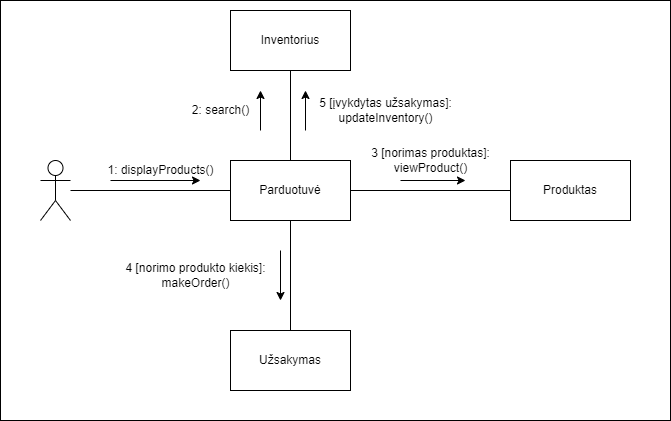

The diagram above was exported from draw.io. Its source (the exported page's mxGraphModel, read from the mxfile embedded in the PNG):
<mxGraphModel dx="1422" dy="882" grid="1" gridSize="10" guides="1" tooltips="1" connect="1" arrows="1" fold="1" page="1" pageScale="1" pageWidth="850" pageHeight="1100" math="0" shadow="0">
  <root>
    <mxCell id="0" />
    <mxCell id="1" parent="0" />
    <mxCell id="WiX7nO57kucwCIQC9ESx-1" value="" style="rounded=0;whiteSpace=wrap;html=1;" vertex="1" parent="1">
      <mxGeometry x="40" y="20" width="670" height="420" as="geometry" />
    </mxCell>
    <mxCell id="3fJT6IURa7K8XbGcl4gc-7" style="edgeStyle=orthogonalEdgeStyle;rounded=0;orthogonalLoop=1;jettySize=auto;html=1;entryX=0;entryY=0.5;entryDx=0;entryDy=0;endArrow=none;endFill=0;" parent="1" source="3fJT6IURa7K8XbGcl4gc-1" target="3fJT6IURa7K8XbGcl4gc-2" edge="1">
      <mxGeometry relative="1" as="geometry" />
    </mxCell>
    <mxCell id="3fJT6IURa7K8XbGcl4gc-1" value="" style="shape=umlActor;verticalLabelPosition=bottom;verticalAlign=top;html=1;outlineConnect=0;" parent="1" vertex="1">
      <mxGeometry x="80" y="180" width="30" height="60" as="geometry" />
    </mxCell>
    <mxCell id="3fJT6IURa7K8XbGcl4gc-8" style="edgeStyle=orthogonalEdgeStyle;rounded=0;orthogonalLoop=1;jettySize=auto;html=1;entryX=0.5;entryY=1;entryDx=0;entryDy=0;endArrow=none;endFill=0;" parent="1" source="3fJT6IURa7K8XbGcl4gc-2" target="3fJT6IURa7K8XbGcl4gc-4" edge="1">
      <mxGeometry relative="1" as="geometry" />
    </mxCell>
    <mxCell id="3fJT6IURa7K8XbGcl4gc-9" style="edgeStyle=orthogonalEdgeStyle;rounded=0;orthogonalLoop=1;jettySize=auto;html=1;entryX=0;entryY=0.5;entryDx=0;entryDy=0;endArrow=none;endFill=0;" parent="1" source="3fJT6IURa7K8XbGcl4gc-2" target="3fJT6IURa7K8XbGcl4gc-5" edge="1">
      <mxGeometry relative="1" as="geometry" />
    </mxCell>
    <mxCell id="3fJT6IURa7K8XbGcl4gc-10" style="edgeStyle=orthogonalEdgeStyle;rounded=0;orthogonalLoop=1;jettySize=auto;html=1;entryX=0.5;entryY=0;entryDx=0;entryDy=0;endArrow=none;endFill=0;" parent="1" source="3fJT6IURa7K8XbGcl4gc-2" target="3fJT6IURa7K8XbGcl4gc-6" edge="1">
      <mxGeometry relative="1" as="geometry" />
    </mxCell>
    <mxCell id="3fJT6IURa7K8XbGcl4gc-2" value="Parduotuvė" style="rounded=0;whiteSpace=wrap;html=1;" parent="1" vertex="1">
      <mxGeometry x="270" y="180" width="120" height="60" as="geometry" />
    </mxCell>
    <mxCell id="3fJT6IURa7K8XbGcl4gc-4" value="Inventorius" style="rounded=0;whiteSpace=wrap;html=1;" parent="1" vertex="1">
      <mxGeometry x="270" y="30" width="120" height="60" as="geometry" />
    </mxCell>
    <mxCell id="3fJT6IURa7K8XbGcl4gc-5" value="Produktas" style="rounded=0;whiteSpace=wrap;html=1;" parent="1" vertex="1">
      <mxGeometry x="550" y="180" width="120" height="60" as="geometry" />
    </mxCell>
    <mxCell id="3fJT6IURa7K8XbGcl4gc-6" value="Užsakymas" style="rounded=0;whiteSpace=wrap;html=1;" parent="1" vertex="1">
      <mxGeometry x="270" y="350" width="120" height="60" as="geometry" />
    </mxCell>
    <mxCell id="3fJT6IURa7K8XbGcl4gc-14" value="" style="group" parent="1" vertex="1" connectable="0">
      <mxGeometry x="220" y="110" width="80" height="40" as="geometry" />
    </mxCell>
    <mxCell id="3fJT6IURa7K8XbGcl4gc-11" value="" style="endArrow=classic;html=1;rounded=0;" parent="3fJT6IURa7K8XbGcl4gc-14" edge="1">
      <mxGeometry width="50" height="50" relative="1" as="geometry">
        <mxPoint x="80" y="40" as="sourcePoint" />
        <mxPoint x="80" as="targetPoint" />
      </mxGeometry>
    </mxCell>
    <mxCell id="3fJT6IURa7K8XbGcl4gc-12" value="2: search()" style="text;html=1;align=center;verticalAlign=middle;resizable=0;points=[];autosize=1;strokeColor=none;fillColor=none;" parent="3fJT6IURa7K8XbGcl4gc-14" vertex="1">
      <mxGeometry x="5" y="10" width="70" height="20" as="geometry" />
    </mxCell>
    <mxCell id="3fJT6IURa7K8XbGcl4gc-17" value="" style="group" parent="1" vertex="1" connectable="0">
      <mxGeometry x="400" y="165" width="140" height="35" as="geometry" />
    </mxCell>
    <mxCell id="3fJT6IURa7K8XbGcl4gc-15" value="" style="endArrow=classic;html=1;rounded=0;" parent="3fJT6IURa7K8XbGcl4gc-17" edge="1">
      <mxGeometry width="50" height="50" relative="1" as="geometry">
        <mxPoint x="40" y="35" as="sourcePoint" />
        <mxPoint x="105" y="35" as="targetPoint" />
      </mxGeometry>
    </mxCell>
    <mxCell id="3fJT6IURa7K8XbGcl4gc-16" value="3 [norimas produktas]:&lt;br&gt;viewProduct()" style="text;html=1;align=center;verticalAlign=middle;resizable=0;points=[];autosize=1;strokeColor=none;fillColor=none;" parent="3fJT6IURa7K8XbGcl4gc-17" vertex="1">
      <mxGeometry x="5" width="130" height="30" as="geometry" />
    </mxCell>
    <mxCell id="3fJT6IURa7K8XbGcl4gc-20" value="" style="group" parent="1" vertex="1" connectable="0">
      <mxGeometry x="150" y="270" width="170" height="50" as="geometry" />
    </mxCell>
    <mxCell id="3fJT6IURa7K8XbGcl4gc-18" value="" style="endArrow=classic;html=1;rounded=0;" parent="3fJT6IURa7K8XbGcl4gc-20" edge="1">
      <mxGeometry width="50" height="50" relative="1" as="geometry">
        <mxPoint x="170" as="sourcePoint" />
        <mxPoint x="170" y="50" as="targetPoint" />
      </mxGeometry>
    </mxCell>
    <mxCell id="3fJT6IURa7K8XbGcl4gc-19" value="4 [norimo produkto kiekis]:&lt;br&gt;makeOrder()" style="text;html=1;align=center;verticalAlign=middle;resizable=0;points=[];autosize=1;strokeColor=none;fillColor=none;" parent="3fJT6IURa7K8XbGcl4gc-20" vertex="1">
      <mxGeometry x="5" y="10" width="160" height="30" as="geometry" />
    </mxCell>
    <mxCell id="3fJT6IURa7K8XbGcl4gc-21" value="" style="endArrow=classic;html=1;rounded=0;" parent="1" edge="1">
      <mxGeometry width="50" height="50" relative="1" as="geometry">
        <mxPoint x="150" y="200" as="sourcePoint" />
        <mxPoint x="240" y="200" as="targetPoint" />
      </mxGeometry>
    </mxCell>
    <mxCell id="3fJT6IURa7K8XbGcl4gc-22" value="1: displayProducts()" style="text;html=1;align=center;verticalAlign=middle;resizable=0;points=[];autosize=1;strokeColor=none;fillColor=none;" parent="1" vertex="1">
      <mxGeometry x="140" y="180" width="120" height="20" as="geometry" />
    </mxCell>
    <mxCell id="3fJT6IURa7K8XbGcl4gc-26" value="" style="group" parent="1" vertex="1" connectable="0">
      <mxGeometry x="345" y="110" width="155" height="40" as="geometry" />
    </mxCell>
    <mxCell id="3fJT6IURa7K8XbGcl4gc-24" value="" style="endArrow=classic;html=1;rounded=0;" parent="3fJT6IURa7K8XbGcl4gc-26" edge="1">
      <mxGeometry width="50" height="50" relative="1" as="geometry">
        <mxPoint y="40" as="sourcePoint" />
        <mxPoint as="targetPoint" />
      </mxGeometry>
    </mxCell>
    <mxCell id="3fJT6IURa7K8XbGcl4gc-25" value="5 [įvykdytas užsakymas]:&lt;br&gt;updateInventory()" style="text;html=1;align=center;verticalAlign=middle;resizable=0;points=[];autosize=1;strokeColor=none;fillColor=none;" parent="3fJT6IURa7K8XbGcl4gc-26" vertex="1">
      <mxGeometry x="5" y="5" width="150" height="30" as="geometry" />
    </mxCell>
  </root>
</mxGraphModel>